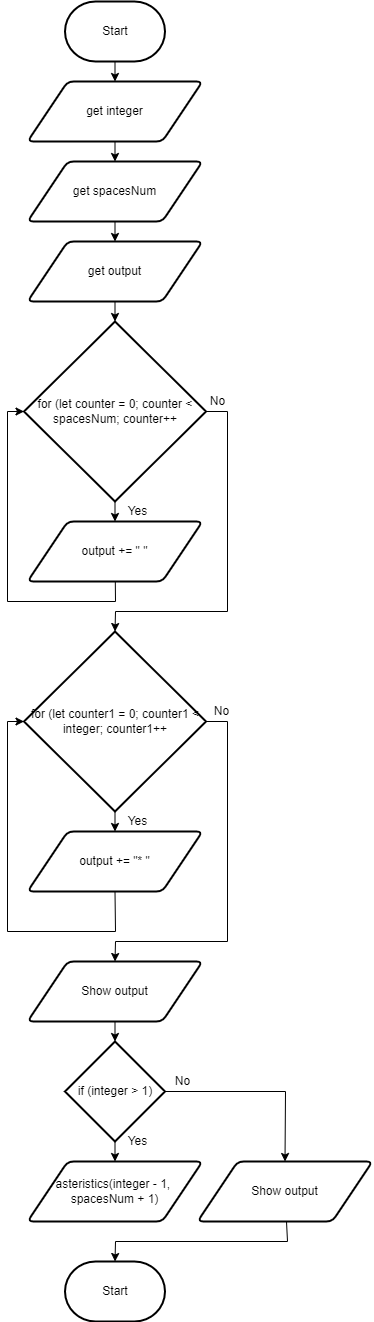

The diagram above was exported from draw.io. Its source (the exported page's mxGraphModel, read from the mxfile embedded in the PNG):
<mxGraphModel dx="1074" dy="741" grid="1" gridSize="10" guides="1" tooltips="1" connect="1" arrows="1" fold="1" page="1" pageScale="1" pageWidth="827" pageHeight="1169" math="0" shadow="0">
  <root>
    <mxCell id="0" />
    <mxCell id="1" parent="0" />
    <mxCell id="2" value="" style="edgeStyle=none;html=1;" edge="1" parent="1" source="3" target="5">
      <mxGeometry relative="1" as="geometry" />
    </mxCell>
    <mxCell id="3" value="Start" style="strokeWidth=2;html=1;shape=mxgraph.flowchart.terminator;whiteSpace=wrap;" vertex="1" parent="1">
      <mxGeometry x="347.5" y="90" width="100" height="60" as="geometry" />
    </mxCell>
    <mxCell id="4" value="" style="edgeStyle=none;html=1;" edge="1" parent="1" source="5">
      <mxGeometry relative="1" as="geometry">
        <mxPoint x="397.5" y="250" as="targetPoint" />
      </mxGeometry>
    </mxCell>
    <mxCell id="5" value="get integer" style="shape=parallelogram;html=1;strokeWidth=2;perimeter=parallelogramPerimeter;whiteSpace=wrap;rounded=1;arcSize=12;size=0.23;" vertex="1" parent="1">
      <mxGeometry x="310" y="170" width="175" height="60" as="geometry" />
    </mxCell>
    <mxCell id="6" value="" style="edgeStyle=none;html=1;" edge="1" parent="1" source="7" target="9">
      <mxGeometry relative="1" as="geometry" />
    </mxCell>
    <mxCell id="7" value="get spacesNum" style="shape=parallelogram;html=1;strokeWidth=2;perimeter=parallelogramPerimeter;whiteSpace=wrap;rounded=1;arcSize=12;size=0.23;" vertex="1" parent="1">
      <mxGeometry x="310" y="250" width="175" height="60" as="geometry" />
    </mxCell>
    <mxCell id="8" value="" style="edgeStyle=none;html=1;" edge="1" parent="1" source="9" target="12">
      <mxGeometry relative="1" as="geometry" />
    </mxCell>
    <mxCell id="9" value="get output" style="shape=parallelogram;html=1;strokeWidth=2;perimeter=parallelogramPerimeter;whiteSpace=wrap;rounded=1;arcSize=12;size=0.23;" vertex="1" parent="1">
      <mxGeometry x="310" y="330" width="175" height="60" as="geometry" />
    </mxCell>
    <mxCell id="10" value="" style="edgeStyle=none;html=1;" edge="1" parent="1" source="12" target="14">
      <mxGeometry relative="1" as="geometry" />
    </mxCell>
    <mxCell id="11" style="edgeStyle=none;rounded=0;html=1;entryX=0.5;entryY=0;entryDx=0;entryDy=0;entryPerimeter=0;" edge="1" parent="1" source="12" target="17">
      <mxGeometry relative="1" as="geometry">
        <Array as="points">
          <mxPoint x="510" y="500" />
          <mxPoint x="510" y="700" />
          <mxPoint x="398" y="700" />
        </Array>
      </mxGeometry>
    </mxCell>
    <mxCell id="12" value="for (let counter = 0; counter &amp;lt; spacesNum; counter++" style="strokeWidth=2;html=1;shape=mxgraph.flowchart.decision;whiteSpace=wrap;" vertex="1" parent="1">
      <mxGeometry x="306.5" y="410" width="182" height="180" as="geometry" />
    </mxCell>
    <mxCell id="13" style="edgeStyle=none;html=1;entryX=0;entryY=0.5;entryDx=0;entryDy=0;entryPerimeter=0;rounded=0;" edge="1" parent="1" source="14" target="12">
      <mxGeometry relative="1" as="geometry">
        <Array as="points">
          <mxPoint x="398" y="690" />
          <mxPoint x="290" y="690" />
          <mxPoint x="290" y="500" />
        </Array>
      </mxGeometry>
    </mxCell>
    <mxCell id="14" value="output += &quot; &quot;" style="shape=parallelogram;html=1;strokeWidth=2;perimeter=parallelogramPerimeter;whiteSpace=wrap;rounded=1;arcSize=12;size=0.23;" vertex="1" parent="1">
      <mxGeometry x="310" y="610" width="175" height="60" as="geometry" />
    </mxCell>
    <mxCell id="15" value="" style="edgeStyle=none;rounded=0;html=1;" edge="1" parent="1" source="17" target="19">
      <mxGeometry relative="1" as="geometry" />
    </mxCell>
    <mxCell id="16" style="edgeStyle=none;rounded=0;html=1;entryX=0.5;entryY=0;entryDx=0;entryDy=0;" edge="1" parent="1" source="17" target="21">
      <mxGeometry relative="1" as="geometry">
        <Array as="points">
          <mxPoint x="510" y="810" />
          <mxPoint x="510" y="1030" />
          <mxPoint x="398" y="1030" />
        </Array>
      </mxGeometry>
    </mxCell>
    <mxCell id="17" value="for (let counter1 = 0; counter1 &amp;lt; integer; counter1++" style="strokeWidth=2;html=1;shape=mxgraph.flowchart.decision;whiteSpace=wrap;" vertex="1" parent="1">
      <mxGeometry x="306.5" y="720" width="182" height="180" as="geometry" />
    </mxCell>
    <mxCell id="18" style="edgeStyle=none;rounded=0;html=1;entryX=0;entryY=0.5;entryDx=0;entryDy=0;entryPerimeter=0;exitX=0.5;exitY=1;exitDx=0;exitDy=0;" edge="1" parent="1" source="19" target="17">
      <mxGeometry relative="1" as="geometry">
        <Array as="points">
          <mxPoint x="398" y="1020" />
          <mxPoint x="290" y="1020" />
          <mxPoint x="290" y="810" />
        </Array>
      </mxGeometry>
    </mxCell>
    <mxCell id="19" value="output += &quot;* &quot;" style="shape=parallelogram;html=1;strokeWidth=2;perimeter=parallelogramPerimeter;whiteSpace=wrap;rounded=1;arcSize=12;size=0.23;" vertex="1" parent="1">
      <mxGeometry x="310" y="920" width="175" height="60" as="geometry" />
    </mxCell>
    <mxCell id="20" value="" style="edgeStyle=none;rounded=0;html=1;" edge="1" parent="1" source="21">
      <mxGeometry relative="1" as="geometry">
        <mxPoint x="397.5" y="1130" as="targetPoint" />
      </mxGeometry>
    </mxCell>
    <mxCell id="21" value="Show output" style="shape=parallelogram;html=1;strokeWidth=2;perimeter=parallelogramPerimeter;whiteSpace=wrap;rounded=1;arcSize=12;size=0.23;" vertex="1" parent="1">
      <mxGeometry x="310" y="1050" width="175" height="60" as="geometry" />
    </mxCell>
    <mxCell id="22" value="" style="edgeStyle=none;rounded=0;html=1;" edge="1" parent="1" source="24" target="25">
      <mxGeometry relative="1" as="geometry" />
    </mxCell>
    <mxCell id="23" style="edgeStyle=none;rounded=0;html=1;entryX=0.5;entryY=0;entryDx=0;entryDy=0;exitX=1;exitY=0.5;exitDx=0;exitDy=0;exitPerimeter=0;" edge="1" parent="1" source="24" target="27">
      <mxGeometry relative="1" as="geometry">
        <Array as="points">
          <mxPoint x="568" y="1180" />
        </Array>
      </mxGeometry>
    </mxCell>
    <mxCell id="24" value="if (integer &amp;gt; 1)" style="strokeWidth=2;html=1;shape=mxgraph.flowchart.decision;whiteSpace=wrap;" vertex="1" parent="1">
      <mxGeometry x="347.5" y="1130" width="100" height="100" as="geometry" />
    </mxCell>
    <mxCell id="25" value="asteristics(integer - 1,&amp;nbsp; spacesNum + 1)" style="shape=parallelogram;html=1;strokeWidth=2;perimeter=parallelogramPerimeter;whiteSpace=wrap;rounded=1;arcSize=12;size=0.23;" vertex="1" parent="1">
      <mxGeometry x="310" y="1250" width="175" height="60" as="geometry" />
    </mxCell>
    <mxCell id="26" style="edgeStyle=none;rounded=0;html=1;entryX=0.5;entryY=0;entryDx=0;entryDy=0;entryPerimeter=0;" edge="1" parent="1" source="27" target="28">
      <mxGeometry relative="1" as="geometry">
        <Array as="points">
          <mxPoint x="570" y="1330" />
          <mxPoint x="398" y="1330" />
        </Array>
      </mxGeometry>
    </mxCell>
    <mxCell id="27" value="Show output" style="shape=parallelogram;html=1;strokeWidth=2;perimeter=parallelogramPerimeter;whiteSpace=wrap;rounded=1;arcSize=12;size=0.23;" vertex="1" parent="1">
      <mxGeometry x="480" y="1250" width="175" height="60" as="geometry" />
    </mxCell>
    <mxCell id="28" value="Start" style="strokeWidth=2;html=1;shape=mxgraph.flowchart.terminator;whiteSpace=wrap;" vertex="1" parent="1">
      <mxGeometry x="347.5" y="1350" width="100" height="60" as="geometry" />
    </mxCell>
    <mxCell id="29" value="Yes" style="text;html=1;resizable=0;autosize=1;align=center;verticalAlign=middle;points=[];fillColor=none;strokeColor=none;rounded=0;" vertex="1" parent="1">
      <mxGeometry x="400" y="590" width="40" height="20" as="geometry" />
    </mxCell>
    <mxCell id="30" value="No" style="text;html=1;resizable=0;autosize=1;align=center;verticalAlign=middle;points=[];fillColor=none;strokeColor=none;rounded=0;" vertex="1" parent="1">
      <mxGeometry x="485" y="480" width="30" height="20" as="geometry" />
    </mxCell>
    <mxCell id="31" value="No" style="text;html=1;resizable=0;autosize=1;align=center;verticalAlign=middle;points=[];fillColor=none;strokeColor=none;rounded=0;" vertex="1" parent="1">
      <mxGeometry x="488.5" y="790" width="30" height="20" as="geometry" />
    </mxCell>
    <mxCell id="32" value="Yes" style="text;html=1;resizable=0;autosize=1;align=center;verticalAlign=middle;points=[];fillColor=none;strokeColor=none;rounded=0;" vertex="1" parent="1">
      <mxGeometry x="400" y="900" width="40" height="20" as="geometry" />
    </mxCell>
    <mxCell id="33" value="Yes" style="text;html=1;resizable=0;autosize=1;align=center;verticalAlign=middle;points=[];fillColor=none;strokeColor=none;rounded=0;" vertex="1" parent="1">
      <mxGeometry x="400" y="1220" width="40" height="20" as="geometry" />
    </mxCell>
    <mxCell id="34" value="No" style="text;html=1;resizable=0;autosize=1;align=center;verticalAlign=middle;points=[];fillColor=none;strokeColor=none;rounded=0;" vertex="1" parent="1">
      <mxGeometry x="450" y="1160" width="30" height="20" as="geometry" />
    </mxCell>
  </root>
</mxGraphModel>